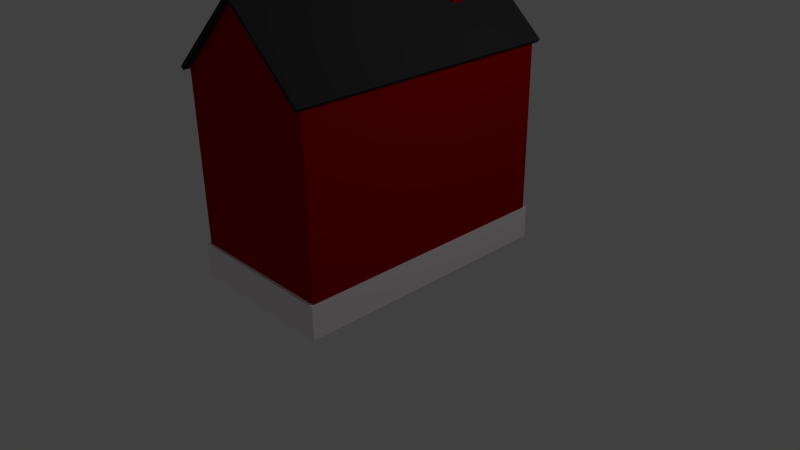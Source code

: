 # Source: schoolhouse.blend  (saved by Blender 2.69.0; exported with 4.5.12 LTS)
import bpy
from mathutils import Matrix  # noqa: F401  (used for matrix-valued properties, if any)

bpy.ops.wm.read_factory_settings(use_empty=True)
scene = bpy.context.scene
scene.name = 'Scene'

# ---- collections
col_collection_1 = bpy.data.collections.new('Collection 1'); scene.collection.children.link(col_collection_1)

# ---- materials (node trees are filled in below, after node groups)
mat_roof_grey = bpy.data.materials.new('Roof_Grey')
mat_roof_grey.alpha_threshold = 0.0
mat_roof_grey.use_transparent_shadow = False
mat_roof_grey.diffuse_color = (0.0356, 0.0356, 0.0356, 1.0)
mat_roof_grey.roughness = 0.5
mat_roof_grey.specular_intensity = 0.0
mat_roof_grey.line_color = (0.0, 0.0, 0.0, 1.0)
mat_window_white = bpy.data.materials.new('Window_White')
mat_window_white.alpha_threshold = 0.0
mat_window_white.use_transparent_shadow = False
mat_window_white.diffuse_color = (0.9647, 0.8456, 0.8209, 1.0)
mat_window_white.roughness = 0.5
mat_window_white.specular_intensity = 0.0
mat_window_white.line_color = (0.0, 0.0, 0.0, 1.0)
mat_window_black = bpy.data.materials.new('Window_Black')
mat_window_black.alpha_threshold = 0.0
mat_window_black.use_transparent_shadow = False
mat_window_black.diffuse_color = (0.0, 0.0, 0.0, 1.0)
mat_window_black.roughness = 0.5
mat_window_black.specular_intensity = 0.0
mat_window_black.line_color = (0.0, 0.0, 0.0, 1.0)
mat_door_gold = bpy.data.materials.new('Door_Gold')
mat_door_gold.alpha_threshold = 0.0
mat_door_gold.use_transparent_shadow = False
mat_door_gold.diffuse_color = (0.8412, 0.6226, 0.1184, 1.0)
mat_door_gold.roughness = 0.5
mat_door_gold.line_color = (0.0, 0.0, 0.0, 1.0)
mat_window_white_001 = bpy.data.materials.new('Window_White.001')
mat_window_white_001.alpha_threshold = 0.0
mat_window_white_001.use_transparent_shadow = False
mat_window_white_001.diffuse_color = (0.9647, 0.9072, 0.9326, 1.0)
mat_window_white_001.roughness = 0.5
mat_window_white_001.specular_intensity = 0.0
mat_window_white_001.line_color = (0.0, 0.0, 0.0, 1.0)
mat_wall_red = bpy.data.materials.new('Wall_Red')
mat_wall_red.alpha_threshold = 0.0
mat_wall_red.use_transparent_shadow = False
mat_wall_red.diffuse_color = (0.3613, 0.0, 0.003347, 1.0)
mat_wall_red.roughness = 0.5
mat_wall_red.specular_intensity = 0.0
mat_wall_red.line_color = (0.0, 0.0, 0.0, 1.0)
mat_wall_grey = bpy.data.materials.new('Wall_Grey')
mat_wall_grey.alpha_threshold = 0.0
mat_wall_grey.use_transparent_shadow = False
mat_wall_grey.diffuse_color = (0.0648, 0.07036, 0.05613, 1.0)
mat_wall_grey.roughness = 0.5
mat_wall_grey.specular_intensity = 0.0
mat_wall_grey.line_color = (0.0, 0.0, 0.0, 1.0)
mat_window_white_002 = bpy.data.materials.new('Window_White.002')
mat_window_white_002.alpha_threshold = 0.0
mat_window_white_002.use_transparent_shadow = False
mat_window_white_002.diffuse_color = (0.9647, 0.8456, 0.8209, 1.0)
mat_window_white_002.roughness = 0.5
mat_window_white_002.specular_intensity = 0.0
mat_window_white_002.line_color = (0.0, 0.0, 0.0, 1.0)
mat_door_gold_002 = bpy.data.materials.new('Door_Gold.002')
mat_door_gold_002.alpha_threshold = 0.0
mat_door_gold_002.use_transparent_shadow = False
mat_door_gold_002.diffuse_color = (0.8412, 0.6226, 0.1184, 1.0)
mat_door_gold_002.roughness = 0.5
mat_door_gold_002.line_color = (0.0, 0.0, 0.0, 1.0)
mat_window_white_003 = bpy.data.materials.new('Window_White.003')
mat_window_white_003.alpha_threshold = 0.0
mat_window_white_003.use_transparent_shadow = False
mat_window_white_003.diffuse_color = (0.9647, 0.8456, 0.8209, 1.0)
mat_window_white_003.roughness = 0.5
mat_window_white_003.specular_intensity = 0.0
mat_window_white_003.line_color = (0.0, 0.0, 0.0, 1.0)
mat_door_gold_003 = bpy.data.materials.new('Door_Gold.003')
mat_door_gold_003.alpha_threshold = 0.0
mat_door_gold_003.use_transparent_shadow = False
mat_door_gold_003.diffuse_color = (0.8412, 0.6226, 0.1184, 1.0)
mat_door_gold_003.roughness = 0.5
mat_door_gold_003.line_color = (0.0, 0.0, 0.0, 1.0)

# ---- material node trees

# ---- world
world_world = bpy.data.worlds.new('World'); scene.world = world_world
world_world.color = (0.05088, 0.05088, 0.05088)
world_world.use_sun_shadow = False
world_world.sun_shadow_jitter_overblur = 0.0
world_world.cycles.sampling_method = 'MANUAL'
world_world.cycles.sample_map_resolution = 256

# ---- cameras
cam_camera = bpy.data.cameras.new('Camera')
cam_camera.clip_end = 100.0
cam_camera.lens = 35.0
cam_camera.sensor_width = 32.0
cam_camera.sensor_height = 18.0
cam_camera.ortho_scale = 7.314
cam_camera.dof.focus_distance = 0.0
cam_camera.dof.aperture_fstop = 128.0

# ---- lights
light_lamp = bpy.data.lights.new('Lamp', 'POINT')
light_lamp.transmission_factor = 0.0
light_lamp.cutoff_distance = 30.0
light_lamp.energy = 100.0
light_lamp.shadow_buffer_clip_start = 1.001
light_lamp.shadow_soft_size = 0.1
light_lamp.shadow_maximum_resolution = 0.006
light_lamp.use_absolute_resolution = True
light_lamp.cycles.use_multiple_importance_sampling = False

# ---- meshes
me_cube_008 = bpy.data.meshes.new('Cube.008')
me_cube_008.from_pydata([(0.0, 0.8712, 4.538), (0.0, 1.307, 4.538), (0.5, 0.8712, 4.086), (0.5, 1.307, 4.086)], [], [(0, 2, 3, 1)])
me_cube_008.materials.append(mat_roof_grey)
me_cube_008.materials.append(mat_window_white)
me_cube_008.materials.append(mat_window_black)
me_cube_008.use_remesh_preserve_volume = False
me_cube_008.use_remesh_preserve_attributes = False
me_cube_008.use_mirror_vertex_groups = False
me_cube_008.update()
me_cube_001 = bpy.data.meshes.new('Cube.001')
me_cube_001.from_pydata([(-1.0, -1.0, -1.0), (-1.0, 1.0, -1.0), (1.0, 1.0, -1.0), (1.0, -1.0, -1.0), (-1.0, -1.0, 1.0), (-1.0, 1.0, 1.0), (1.0, 1.0, 1.0), (1.0, -1.0, 1.0), (-0.9459, -1.085, -0.9459), (0.9459, -1.085, -0.9459), (-0.9459, -1.085, 0.9459), (0.9459, -1.085, 0.9459), (-0.9459, 0.8736, -0.9459), (0.9459, 0.8736, -0.9459), (-0.9459, 0.8736, 0.9459), (0.9459, 0.8736, 0.9459)], [], [(4, 5, 1, 0), (5, 6, 2, 1), (6, 7, 3, 2), (0, 3, 9, 8), (0, 1, 2, 3), (7, 6, 5, 4), (8, 9, 13, 12), (7, 4, 10, 11), (3, 7, 11, 9), (4, 0, 8, 10), (15, 14, 12, 13), (11, 10, 14, 15), (9, 11, 15, 13), (10, 8, 12, 14)])
me_cube_001.polygons.foreach_set('material_index', [0, 0, 0, 1, 0, 0, 1, 1, 1, 1, 0, 0, 1, 0])
me_cube_001.materials.append(mat_window_white)
me_cube_001.materials.append(mat_door_gold)
me_cube_001.use_remesh_preserve_volume = False
me_cube_001.use_remesh_preserve_attributes = False
me_cube_001.use_mirror_vertex_groups = False
me_cube_001.update()
me_cube = bpy.data.meshes.new('Cube')
me_cube.from_pydata([(-1.0, -1.0, -1.0), (-1.0, 1.0, -1.0), (1.0, 1.0, -1.0), (1.0, -1.0, -1.0), (-1.0, -1.0, 1.0), (-1.0, 1.0, 1.0), (1.0, 1.0, 1.0), (1.0, -1.0, 1.0), (-1.0, 1.0, -1.0), (1.0, 1.0, -1.0), (-1.0, 1.0, 1.0), (1.0, 1.0, 1.0), (-0.9112, 1.0, -0.9112), (0.9112, 1.0, -0.9112), (-0.9112, 1.0, 0.9112), (0.9112, 1.0, 0.9112), (-0.9112, 0.7433, -0.9112), (0.9112, 0.7433, -0.9112), (-0.9112, 0.7433, 0.9112), (0.9112, 0.7433, 0.9112)], [], [(4, 5, 1, 0), (2, 1, 8, 9), (6, 7, 3, 2), (7, 4, 0, 3), (0, 1, 2, 3), (7, 6, 5, 4), (9, 8, 12, 13), (6, 2, 9, 11), (5, 6, 11, 10), (1, 5, 10, 8), (13, 12, 16, 17), (11, 9, 13, 15), (10, 11, 15, 14), (8, 10, 14, 12), (18, 19, 17, 16), (15, 13, 17, 19), (14, 15, 19, 18), (12, 14, 18, 16)])
me_cube.use_remesh_preserve_volume = False
me_cube.use_remesh_preserve_attributes = False
me_cube.use_mirror_vertex_groups = False
me_cube.update()
me_cube_009 = bpy.data.meshes.new('Cube.009')
me_cube_009.from_pydata([(1.0, 1.742, 2.565), (1.0, -1.742, 2.565), (1.0, 0.0, 2.565), (0.0, 1.742, 3.47), (0.0, -1.742, 3.47), (0.0, 0.0, 3.47), (-1.0, 1.742, 2.565), (-1.0, -1.742, 2.565), (-1.0, 0.0, 2.565), (0.9665, 1.742, 2.528), (0.9665, -1.742, 2.528), (0.9665, 0.0, 2.528), (0.0, 1.742, 3.42), (0.0, -1.742, 3.42), (0.0, 0.0, 3.42), (-0.9665, 1.742, 2.528), (-0.9665, -1.742, 2.528), (-0.9665, 0.0, 2.528)], [], [(5, 4, 1, 2, 0, 3), (5, 3, 6, 8, 7, 4), (12, 9, 11, 10, 13, 14), (13, 16, 17, 15, 12, 14), (1, 4, 13, 10), (3, 0, 9, 12), (2, 1, 10, 11), (0, 2, 11, 9), (4, 7, 16, 13), (6, 3, 12, 15), (7, 8, 17, 16), (8, 6, 15, 17)])
me_cube_009.materials.append(mat_roof_grey)
me_cube_009.use_remesh_preserve_volume = False
me_cube_009.use_remesh_preserve_attributes = False
me_cube_009.use_mirror_vertex_groups = False
me_cube_009.update()
me_cube_007 = bpy.data.meshes.new('Cube.007')
me_cube_007.from_pydata([(1.0, 1.742, -0.005546), (1.0, -1.742, -0.005546), (1.0, 1.742, 0.4139), (1.0, -1.742, 0.4139), (1.0, 0.0, -0.005546), (1.0, 0.0, 0.4139), (-1.0, 1.742, -0.005546), (-1.0, -1.742, -0.005546), (-1.0, 1.742, 0.4139), (0.0, 1.742, -0.005546), (-1.0, -1.742, 0.4139), (-1.0, 0.0, -0.005546), (0.0, -1.742, -0.005546), (0.0, -1.742, 0.4139), (-1.0, 0.0, 0.4139), (0.0, 1.742, 0.4139), (0.7172, 1.459, -0.005546), (0.7172, -1.459, -0.005546), (0.7172, 1.459, 0.4139), (0.7172, -1.459, 0.4139), (0.6, 0.0, -0.005546), (0.6, 0.0, 0.4139), (-0.7172, 1.459, -0.005546), (-0.7172, -1.459, -0.005546), (-0.7172, 1.459, 0.4139), (0.0, 1.342, -0.005546), (-0.7172, -1.459, 0.4139), (-0.6, 0.0, -0.005546), (0.0, -1.342, -0.005546), (0.0, -1.342, 0.4139), (-0.6, 0.0, 0.4139), (0.0, 1.342, 0.4139)], [], [(15, 2, 0, 9), (5, 3, 1, 4), (3, 13, 12, 1), (2, 5, 4, 0), (15, 9, 6, 8), (14, 11, 7, 10), (10, 7, 12, 13), (8, 6, 11, 14), (25, 16, 18, 31), (20, 17, 19, 21), (17, 28, 29, 19), (16, 20, 21, 18), (24, 22, 25, 31), (26, 23, 27, 30), (29, 28, 23, 26), (30, 27, 22, 24), (0, 4, 20, 16), (1, 12, 28, 17), (9, 0, 16, 25), (4, 1, 17, 20), (13, 3, 19, 29), (5, 2, 18, 21), (3, 5, 21, 19), (2, 15, 31, 18), (11, 6, 22, 27), (12, 7, 23, 28), (6, 9, 25, 22), (7, 11, 27, 23), (10, 13, 29, 26), (8, 14, 30, 24), (14, 10, 26, 30), (15, 8, 24, 31)])
me_cube_007.materials.append(mat_window_white_001)
me_cube_007.use_remesh_preserve_volume = False
me_cube_007.use_remesh_preserve_attributes = False
me_cube_007.use_mirror_vertex_groups = False
me_cube_007.update()
me_cube_006 = bpy.data.meshes.new('Cube.006')
me_cube_006.from_pydata([(1.0, 1.742, -0.005546), (1.0, -1.742, -0.005546), (0.0, 1.742, 3.47), (1.0, 1.742, 0.4139), (0.0, 1.742, -0.005546), (1.0, -1.742, 0.4139), (1.0, 0.0, -0.005546), (0.0, -1.742, 3.47), (0.0, -1.742, -0.005546), (0.0, 0.0, 3.47), (0.0, 0.0, -0.005546), (0.0, -1.742, 0.4139), (1.0, 0.0, 0.4139), (0.0, 1.742, 0.4139), (1.0, 1.742, 2.565), (1.0, 1.742, 1.925), (1.0, 1.742, 1.018), (1.0, -1.742, 2.565), (1.0, -1.742, 1.925), (1.0, -1.742, 1.018), (0.0, -1.742, 2.565), (0.0, -1.742, 1.925), (0.0, -1.742, 1.018), (1.0, 0.0, 2.565), (1.0, 0.0, 1.925), (1.0, 0.0, 1.018), (0.0, 1.742, 2.565), (0.0, 1.742, 1.925), (0.0, 1.742, 1.018), (1.0, 1.742, 1.189), (1.0, -1.742, 1.189), (0.0, -1.742, 1.189), (1.0, 0.0, 1.189), (0.0, 1.742, 1.189), (0.5769, 1.742, 1.018), (0.5769, 1.742, 1.189), (0.8752, 1.742, 1.018), (0.8752, 1.742, 1.189), (0.4531, 1.742, 1.018), (0.4531, 1.742, 1.189), (0.8752, 1.742, 1.018), (0.8752, 1.742, 1.189), (0.4531, 1.813, 1.018), (0.4531, 1.813, 1.189), (0.8752, 1.813, 1.018), (0.8752, 1.813, 1.189), (0.4545, 1.742, 1.925), (0.876, 1.742, 1.925), (0.467, 1.742, 1.223), (0.8613, 1.742, 1.223), (0.4683, 1.742, 1.891), (0.862, 1.742, 1.891), (0.467, 1.742, 1.223), (0.8613, 1.742, 1.223), (0.4683, 1.742, 1.891), (0.862, 1.742, 1.891), (0.467, 1.717, 1.223), (0.8613, 1.717, 1.223), (0.4683, 1.717, 1.891), (0.862, 1.717, 1.891), (0.8617, 1.742, 1.557), (0.4677, 1.742, 1.557), (0.8617, 1.717, 1.557), (0.4677, 1.717, 1.557), (0.8617, 1.742, 1.557), (0.8615, 1.742, 1.539), (0.4673, 1.742, 1.539), (0.8615, 1.717, 1.539), (0.4673, 1.717, 1.539), (0.8617, 1.736, 1.557), (0.4677, 1.736, 1.557), (0.8615, 1.736, 1.539), (0.4673, 1.736, 1.539), (0.7304, 1.742, 1.223), (0.7314, 1.742, 1.891), (0.7304, 1.717, 1.223), (0.7314, 1.717, 1.891), (0.7564, 1.742, 1.223), (0.7572, 1.742, 1.891), (0.7564, 1.717, 1.223), (0.7572, 1.717, 1.891), (0.6145, 1.742, 1.223), (0.6156, 1.742, 1.891), (0.6145, 1.717, 1.223), (0.6156, 1.717, 1.891), (0.5901, 1.742, 1.223), (0.5913, 1.742, 1.891), (0.5901, 1.717, 1.223), (0.5913, 1.717, 1.891), (0.7304, 1.742, 1.223), (0.7314, 1.742, 1.891), (0.7304, 1.717, 1.223), (0.7314, 1.717, 1.891), (0.7564, 1.742, 1.223), (0.7572, 1.742, 1.891), (0.7564, 1.717, 1.223), (0.7572, 1.717, 1.891), (0.7304, 1.742, 1.543), (0.7304, 1.717, 1.543), (0.7564, 1.742, 1.543), (0.7564, 1.717, 1.543), (0.7314, 1.742, 1.542), (0.7314, 1.717, 1.542), (0.7572, 1.742, 1.542), (0.7572, 1.717, 1.542), (0.6156, 1.742, 1.545), (0.6156, 1.717, 1.545), (0.5913, 1.742, 1.545), (0.5913, 1.717, 1.545), (0.6145, 1.742, 1.546), (0.6145, 1.717, 1.546), (0.5901, 1.742, 1.546), (0.5901, 1.717, 1.546), (0.0, 0.8712, 3.47), (1.0, 0.8712, 2.565), (0.5, 1.742, 3.018), (1.0, 1.307, 2.565), (0.0, 1.307, 3.47), (0.5, 0.8712, 3.018), (0.5, 1.307, 3.018), (0.0, 0.8712, 4.538), (0.0, 1.307, 4.538), (0.5, 0.8712, 4.086), (0.5, 1.307, 4.086), (0.5, 1.307, 4.049), (0.5, 1.307, 3.566), (0.0, 1.307, 3.572), (0.0, 1.307, 4.329), (0.5, 0.8712, 4.049), (0.5, 0.8712, 3.566), (0.0, 0.8712, 3.572), (0.0, 0.8712, 4.329), (0.5, 1.307, 3.639), (0.5, 0.8712, 3.639), (0.34, 1.307, 3.571), (0.34, 1.307, 4.059), (0.34, 0.8712, 3.571), (0.34, 0.8712, 4.059), (0.34, 1.307, 3.881), (0.34, 0.8712, 3.881)], [], [(13, 3, 0, 4), (12, 5, 1, 6), (10, 4, 0, 6), (17, 7, 20), (8, 10, 6, 1), (5, 11, 8, 1), (19, 22, 11, 5), (3, 12, 6, 0), (16, 25, 12, 3), (25, 19, 5, 12), (28, 34, 36, 16, 3, 13), (26, 14, 15, 47, 46, 27), (37, 29, 16, 36), (23, 17, 18, 24), (32, 30, 19, 25), (119, 116, 14, 115), (14, 116, 114, 23, 24, 15), (29, 32, 25, 16), (14, 26, 2, 115), (17, 20, 21, 18), (30, 31, 22, 19), (18, 21, 31, 30), (15, 24, 32, 29), (24, 18, 30, 32), (15, 29, 41, 47), (33, 35, 34, 28), (37, 36, 40, 41), (41, 40, 44, 45), (34, 35, 39, 38), (35, 37, 41, 39), (36, 34, 38, 40), (43, 45, 44, 42), (38, 39, 43, 42), (39, 41, 45, 43), (40, 38, 42, 44), (39, 46, 50, 48), (46, 39, 33, 27), (48, 50, 54, 61, 66, 52), (47, 41, 49, 64, 51), (46, 47, 51, 50), (41, 39, 48, 49), (61, 54, 58, 63), (64, 49, 53, 65), (50, 51, 55, 78, 74, 82, 86, 54), (49, 48, 52, 85, 81, 73, 77, 53), (67, 57, 79, 75, 83, 87, 56, 68), (65, 53, 57, 67), (78, 55, 59, 80), (85, 52, 56, 87), (55, 60, 62, 59), (59, 62, 63, 58, 88, 84, 76, 80), (66, 61, 63, 68), (52, 66, 68, 56), (60, 65, 67, 62), (67, 68, 72, 71), (51, 64, 65, 60, 55), (69, 71, 72, 70), (63, 62, 69, 70), (68, 63, 70, 72), (62, 67, 71, 69), (79, 77, 93, 95), (82, 74, 76, 84), (53, 77, 79, 57), (78, 80, 96, 94), (88, 86, 107, 108), (73, 81, 83, 75), (54, 86, 88, 58), (85, 87, 112, 111), (95, 93, 99, 100), (94, 96, 104, 103), (76, 74, 90, 92), (73, 75, 91, 89), (80, 76, 92, 96), (75, 79, 95, 91), (74, 78, 94, 90), (77, 73, 89, 93), (99, 97, 98, 100), (89, 91, 98, 97), (91, 95, 100, 98), (93, 89, 97, 99), (101, 103, 104, 102), (92, 90, 101, 102), (96, 92, 102, 104), (90, 94, 103, 101), (107, 105, 106, 108), (84, 88, 108, 106), (86, 82, 105, 107), (82, 84, 106, 105), (109, 111, 112, 110), (87, 83, 110, 112), (81, 85, 111, 109), (83, 81, 109, 110), (9, 7, 17, 23, 114, 118, 113), (117, 119, 115, 2), (124, 135, 127, 121, 123), (118, 114, 116, 119), (120, 122, 123, 121), (128, 124, 123, 122), (127, 131, 120, 121), (131, 137, 128, 122, 120), (119, 117, 126, 134, 125), (118, 119, 125, 129), (133, 132, 124, 128), (117, 113, 130, 126), (113, 118, 129, 136, 130), (139, 133, 128, 137), (132, 138, 135, 124), (125, 134, 138, 132), (129, 125, 132, 133), (136, 129, 133, 139)])
me_cube_006.polygons.foreach_set('material_index', [0, 0, 0, 0, 0, 0, 0, 0, 0, 0, 0, 0, 0, 0, 0, 0, 0, 0, 0, 0, 0, 0, 0, 0, 0, 0, 0, 1, 0, 0, 0, 1, 1, 1, 1, 2, 0, 0, 2, 2, 2, 2, 0, 0, 1, 3, 2, 2, 2, 2, 3, 2, 2, 2, 2, 0, 2, 2, 2, 2, 2, 2, 2, 2, 2, 2, 2, 2, 2, 2, 2, 2, 3, 3, 0, 1, 2, 2, 3, 2, 2, 2, 3, 2, 2, 3, 2, 2, 2, 3, 2, 2, 0, 0, 0, 0, 0, 0, 0, 0, 0, 0, 2, 0, 0, 2, 2, 2, 2, 2])
me_cube_006.materials.append(mat_wall_red)
me_cube_006.materials.append(mat_wall_grey)
me_cube_006.materials.append(mat_window_white)
me_cube_006.materials.append(mat_window_black)
me_cube_006.use_remesh_preserve_volume = False
me_cube_006.use_remesh_preserve_attributes = False
me_cube_006.use_mirror_vertex_groups = False
me_cube_006.update()
me_cube_003 = bpy.data.meshes.new('Cube.003')
me_cube_003.from_pydata([(-1.0, -1.0, -1.0), (-1.0, 1.0, -1.0), (1.0, 1.0, -1.0), (1.0, -1.0, -1.0), (-1.0, -1.0, 1.0), (-1.0, 1.0, 1.0), (1.0, 1.0, 1.0), (1.0, -1.0, 1.0), (-0.9459, -1.085, -0.9459), (0.9459, -1.085, -0.9459), (-0.9459, -1.085, 0.9459), (0.9459, -1.085, 0.9459), (-0.9459, 0.8736, -0.9459), (0.9459, 0.8736, -0.9459), (-0.9459, 0.8736, 0.9459), (0.9459, 0.8736, 0.9459)], [], [(4, 5, 1, 0), (5, 6, 2, 1), (6, 7, 3, 2), (0, 3, 9, 8), (0, 1, 2, 3), (7, 6, 5, 4), (8, 9, 13, 12), (7, 4, 10, 11), (3, 7, 11, 9), (4, 0, 8, 10), (15, 14, 12, 13), (11, 10, 14, 15), (9, 11, 15, 13), (10, 8, 12, 14)])
me_cube_003.polygons.foreach_set('material_index', [0, 0, 0, 1, 0, 0, 1, 1, 1, 1, 0, 0, 1, 0])
me_cube_003.materials.append(mat_window_white_002)
me_cube_003.materials.append(mat_door_gold_002)
me_cube_003.use_remesh_preserve_volume = False
me_cube_003.use_remesh_preserve_attributes = False
me_cube_003.use_mirror_vertex_groups = False
me_cube_003.update()
me_cube_004 = bpy.data.meshes.new('Cube.004')
me_cube_004.from_pydata([(-1.0, -1.0, -1.0), (-1.0, 1.0, -1.0), (1.0, 1.0, -1.0), (1.0, -1.0, -1.0), (-1.0, -1.0, 1.0), (-1.0, 1.0, 1.0), (1.0, 1.0, 1.0), (1.0, -1.0, 1.0), (-0.9459, -1.085, -0.9459), (0.9459, -1.085, -0.9459), (-0.9459, -1.085, 0.9459), (0.9459, -1.085, 0.9459), (-0.9459, 0.8736, -0.9459), (0.9459, 0.8736, -0.9459), (-0.9459, 0.8736, 0.9459), (0.9459, 0.8736, 0.9459)], [], [(4, 5, 1, 0), (5, 6, 2, 1), (6, 7, 3, 2), (0, 3, 9, 8), (0, 1, 2, 3), (7, 6, 5, 4), (8, 9, 13, 12), (7, 4, 10, 11), (3, 7, 11, 9), (4, 0, 8, 10), (15, 14, 12, 13), (11, 10, 14, 15), (9, 11, 15, 13), (10, 8, 12, 14)])
me_cube_004.polygons.foreach_set('material_index', [0, 0, 0, 1, 0, 0, 1, 1, 1, 1, 0, 0, 1, 0])
me_cube_004.materials.append(mat_window_white_003)
me_cube_004.materials.append(mat_door_gold_003)
me_cube_004.use_remesh_preserve_volume = False
me_cube_004.use_remesh_preserve_attributes = False
me_cube_004.use_mirror_vertex_groups = False
me_cube_004.update()

# ---- objects
ob_roof2 = bpy.data.objects.new('Roof2', me_cube_008)
ob_cube_002 = bpy.data.objects.new('Cube.002', me_cube_001)
ob_cube_001 = bpy.data.objects.new('Cube.001', me_cube)
ob_roof = bpy.data.objects.new('Roof', me_cube_009)
ob_ground = bpy.data.objects.new('Ground', me_cube_007)
ob_cube = bpy.data.objects.new('Cube', me_cube_006)
ob_lamp = bpy.data.objects.new('Lamp', light_lamp)
ob_camera = bpy.data.objects.new('Camera', cam_camera)
ob_cube_003 = bpy.data.objects.new('Cube.003', me_cube_003)
ob_cube_004 = bpy.data.objects.new('Cube.004', me_cube_004)

# ---- transforms, parenting, visibility, modifiers, constraints
ob_roof2.location = (0.0, -0.1078, -0.1467)
ob_roof2.scale = (1.054, 1.116, 1.054)
ob_roof2.lineart.crease_threshold = 0.0
_m = ob_roof2.modifiers.new('Mirror', 'MIRROR')
_m = ob_roof2.modifiers.new('Solidify', 'SOLIDIFY')
_m.thickness = 0.04
_m.nonmanifold_thickness_mode = 'FIXED'
_m.nonmanifold_merge_threshold = 0.0003
ob_cube_002.location = (0.0, 1.743, 1.633)
ob_cube_002.scale = (0.1533, -0.02286, 0.1509)
ob_cube_002.lineart.crease_threshold = 0.0
ob_cube_001.location = (0.0, 1.702, 1.212)
ob_cube_001.scale = (0.2775, 0.06357, 0.782)
ob_cube_001.lineart.crease_threshold = 0.0
ob_roof.location = (0.0, 0.0, -0.0501)
ob_roof.scale = (1.049, 1.049, 1.049)
ob_roof.lineart.crease_threshold = 0.0
ob_ground.location = (0.0, 0.0, 0.0)
ob_ground.scale = (1.022, 1.022, 1.022)
ob_ground.lineart.crease_threshold = 0.0
ob_cube.location = (0.0, 0.0, 0.08916)
ob_cube.lineart.crease_threshold = 0.0
_m = ob_cube.modifiers.new('Mirror', 'MIRROR')
ob_lamp.location = (4.076, 1.005, 5.904)
ob_lamp.rotation_euler = (0.6503, 0.05522, 1.866)
ob_lamp.lock_rotations_4d = False
ob_lamp.empty_display_type = 'ARROWS'
ob_lamp.color = (0.0, 0.0, 0.0, 0.0)
ob_lamp.lineart.crease_threshold = 0.0
ob_camera.location = (7.481, -6.508, 5.344)
ob_camera.rotation_euler = (1.109, 0.01082, 0.8149)
ob_camera.lock_rotations_4d = False
ob_camera.empty_display_type = 'ARROWS'
ob_camera.color = (0.0, 0.0, 0.0, 0.0)
ob_camera.display_type = 'WIRE'
ob_camera.lineart.crease_threshold = 0.0
ob_cube_003.location = (0.0, 1.743, 1.202)
ob_cube_003.scale = (0.1533, -0.02286, 0.1255)
ob_cube_003.lineart.crease_threshold = 0.0
ob_cube_004.location = (0.0, 1.743, 0.7641)
ob_cube_004.scale = (0.1533, -0.02286, 0.1255)
ob_cube_004.lineart.crease_threshold = 0.0

# ---- collection membership
col_collection_1.objects.link(ob_roof2)
col_collection_1.objects.link(ob_cube_002)
col_collection_1.objects.link(ob_cube_001)
col_collection_1.objects.link(ob_roof)
col_collection_1.objects.link(ob_ground)
col_collection_1.objects.link(ob_cube)
col_collection_1.objects.link(ob_lamp)
col_collection_1.objects.link(ob_camera)
col_collection_1.objects.link(ob_cube_003)
col_collection_1.objects.link(ob_cube_004)

# ---- scene / render settings (as saved in the file)
scene.camera = ob_camera
scene.frame_start = 1; scene.frame_end = 250; scene.frame_set(1)
scene.render.engine = 'BLENDER_EEVEE_NEXT'
scene.render.resolution_percentage = 50
scene.render.dither_intensity = 0.0
scene.cycles.use_denoising = False
scene.cycles.samples = 10
scene.cycles.sampling_pattern = 'TABULATED_SOBOL'
scene.cycles.light_sampling_threshold = 0.0
scene.cycles.use_adaptive_sampling = False
scene.cycles.use_light_tree = False
scene.cycles.blur_glossy = 0.0
scene.cycles.volume_bounces = 1
scene.cycles.pixel_filter_type = 'GAUSSIAN'
scene.cycles.sample_clamp_indirect = 0.0
scene.view_settings.view_transform = 'Standard'
bpy.context.view_layer.update()
